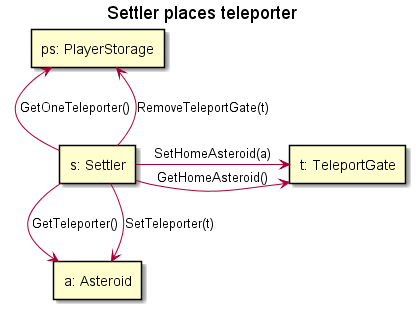

The diagram above was rendered by PlantUML. Its source (embedded in the PNG):
@startuml
title "Settler places teleporter"

rectangle "s: Settler" as settler
rectangle "a: Asteroid" as asteroid
rectangle "t: TeleportGate" as teleporter
rectangle "ps: PlayerStorage" as storage

settler -down-> asteroid : GetTeleporter()
settler -left-> teleporter:GetHomeAsteroid()
settler -up-> storage : GetOneTeleporter()
settler -> teleporter:SetHomeAsteroid(a)
settler -down-> asteroid : SetTeleporter(t)
settler -up-> storage : RemoveTeleportGate(t)

@enduml